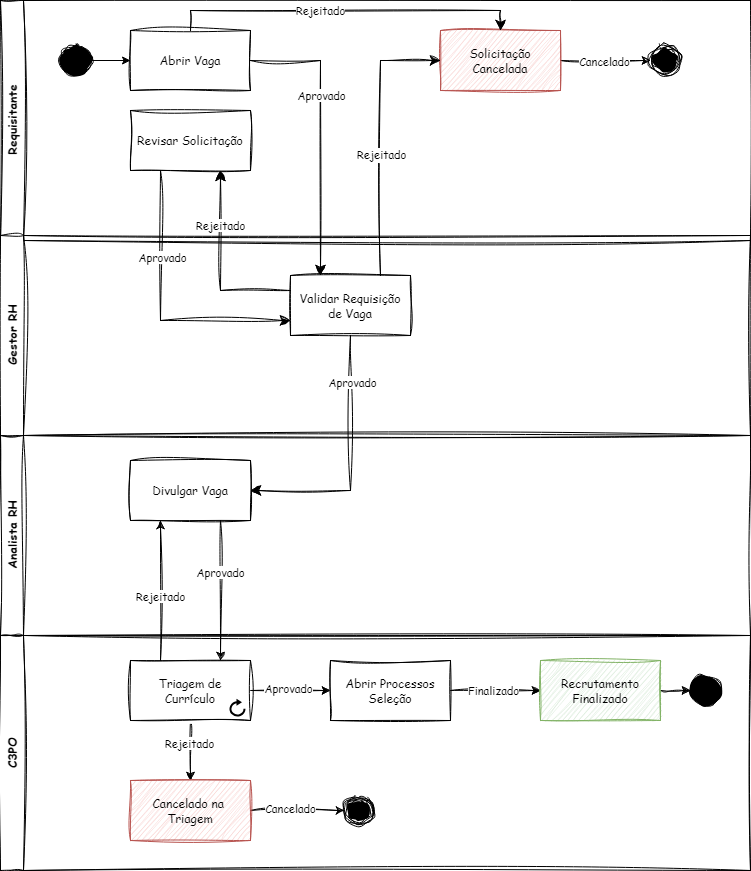

The diagram above was exported from draw.io. Its source (the exported page's mxGraphModel, read from the mxfile embedded in the PNG):
<mxGraphModel dx="746" dy="434" grid="1" gridSize="10" guides="1" tooltips="1" connect="1" arrows="1" fold="1" page="1" pageScale="1" pageWidth="827" pageHeight="1169" math="0" shadow="0">
  <root>
    <mxCell id="0" />
    <mxCell id="1" parent="0" />
    <mxCell id="9" value="Requisitante" style="swimlane;horizontal=0;whiteSpace=wrap;html=1;fontFamily=Comic Sans MS;sketch=1;curveFitting=1;jiggle=2;" parent="1" vertex="1">
      <mxGeometry x="70" y="250" width="750" height="240" as="geometry" />
    </mxCell>
    <mxCell id="2" value="Abrir Vaga" style="rounded=0;whiteSpace=wrap;html=1;sketch=1;curveFitting=1;jiggle=2;fontFamily=Comic Sans MS;" parent="9" vertex="1">
      <mxGeometry x="130" y="30" width="120" height="60" as="geometry" />
    </mxCell>
    <mxCell id="3" value="" style="ellipse;fillColor=strokeColor;html=1;sketch=1;curveFitting=1;jiggle=2;" parent="9" vertex="1">
      <mxGeometry x="60" y="45" width="30" height="30" as="geometry" />
    </mxCell>
    <mxCell id="5" style="edgeStyle=none;html=1;exitX=1;exitY=0.5;exitDx=0;exitDy=0;entryX=0;entryY=0.5;entryDx=0;entryDy=0;" parent="9" source="3" target="2" edge="1">
      <mxGeometry relative="1" as="geometry" />
    </mxCell>
    <mxCell id="21" style="edgeStyle=none;html=1;exitX=1;exitY=0.5;exitDx=0;exitDy=0;entryX=0;entryY=0.5;entryDx=0;entryDy=0;sketch=1;curveFitting=1;jiggle=2;" parent="9" source="20" target="4" edge="1">
      <mxGeometry relative="1" as="geometry" />
    </mxCell>
    <mxCell id="65" value="Cancelado" style="edgeLabel;html=1;align=center;verticalAlign=middle;resizable=0;points=[];fontFamily=Comic Sans MS;" vertex="1" connectable="0" parent="21">
      <mxGeometry x="-0.35" y="-2" relative="1" as="geometry">
        <mxPoint x="14" y="-2" as="offset" />
      </mxGeometry>
    </mxCell>
    <mxCell id="20" value="&lt;span style=&quot;color: rgb(0, 0, 0);&quot;&gt;Solicitação&lt;/span&gt;&lt;div&gt;&lt;span style=&quot;color: rgb(0, 0, 0);&quot;&gt;Cancelada&lt;/span&gt;&lt;/div&gt;" style="rounded=0;whiteSpace=wrap;html=1;sketch=1;curveFitting=1;jiggle=2;fontFamily=Comic Sans MS;fillColor=#f8cecc;strokeColor=#b85450;" parent="9" vertex="1">
      <mxGeometry x="440" y="30" width="120" height="60" as="geometry" />
    </mxCell>
    <mxCell id="4" value="" style="ellipse;html=1;shape=endState;fillColor=strokeColor;sketch=1;curveFitting=1;jiggle=2;" parent="9" vertex="1">
      <mxGeometry x="650" y="45" width="30" height="30" as="geometry" />
    </mxCell>
    <mxCell id="29" value="Revisar Solicitação" style="rounded=0;whiteSpace=wrap;html=1;sketch=1;curveFitting=1;jiggle=2;fontFamily=Comic Sans MS;" parent="9" vertex="1">
      <mxGeometry x="130" y="110" width="120" height="60" as="geometry" />
    </mxCell>
    <mxCell id="39" value="" style="edgeStyle=elbowEdgeStyle;elbow=vertical;endArrow=classic;html=1;curved=0;rounded=0;endSize=8;startSize=8;sketch=1;curveFitting=1;jiggle=2;entryX=0.5;entryY=0;entryDx=0;entryDy=0;exitX=0.5;exitY=0;exitDx=0;exitDy=0;fontFamily=Comic Sans MS;" parent="9" source="2" target="20" edge="1">
      <mxGeometry width="50" height="50" relative="1" as="geometry">
        <mxPoint x="260" y="70" as="sourcePoint" />
        <mxPoint x="330" y="285" as="targetPoint" />
        <Array as="points">
          <mxPoint x="350" y="10" />
        </Array>
      </mxGeometry>
    </mxCell>
    <mxCell id="53" value="&lt;font face=&quot;Comic Sans MS&quot;&gt;Rejeitado&lt;/font&gt;" style="edgeLabel;html=1;align=center;verticalAlign=middle;resizable=0;points=[];" vertex="1" connectable="0" parent="39">
      <mxGeometry x="-0.1505" relative="1" as="geometry">
        <mxPoint as="offset" />
      </mxGeometry>
    </mxCell>
    <mxCell id="10" value="Gestor RH" style="swimlane;horizontal=0;whiteSpace=wrap;html=1;fontFamily=Comic Sans MS;sketch=1;curveFitting=1;jiggle=2;" parent="1" vertex="1">
      <mxGeometry x="70" y="485" width="750" height="200" as="geometry" />
    </mxCell>
    <mxCell id="14" value="Validar Requisição&lt;div&gt;de Vaga&lt;/div&gt;" style="rounded=0;whiteSpace=wrap;html=1;sketch=1;curveFitting=1;jiggle=2;fontFamily=Comic Sans MS;" parent="10" vertex="1">
      <mxGeometry x="290" y="40" width="120" height="60" as="geometry" />
    </mxCell>
    <mxCell id="16" value="Analista RH" style="swimlane;horizontal=0;whiteSpace=wrap;html=1;fontFamily=Comic Sans MS;sketch=1;curveFitting=1;jiggle=2;" parent="1" vertex="1">
      <mxGeometry x="70" y="685" width="750" height="200" as="geometry" />
    </mxCell>
    <mxCell id="18" value="Divulgar Vaga" style="rounded=0;whiteSpace=wrap;html=1;sketch=1;curveFitting=1;jiggle=2;fontFamily=Comic Sans MS;" parent="16" vertex="1">
      <mxGeometry x="130" y="25" width="120" height="60" as="geometry" />
    </mxCell>
    <mxCell id="23" value="" style="edgeStyle=elbowEdgeStyle;elbow=vertical;endArrow=classic;html=1;curved=0;rounded=0;endSize=8;startSize=8;sketch=1;curveFitting=1;jiggle=2;entryX=0.75;entryY=1;entryDx=0;entryDy=0;exitX=0;exitY=0.25;exitDx=0;exitDy=0;" parent="1" source="14" target="29" edge="1">
      <mxGeometry width="50" height="50" relative="1" as="geometry">
        <mxPoint x="270" y="360" as="sourcePoint" />
        <mxPoint x="370" y="320" as="targetPoint" />
        <Array as="points">
          <mxPoint x="330" y="540" />
        </Array>
      </mxGeometry>
    </mxCell>
    <mxCell id="55" value="Rejeitado" style="edgeLabel;html=1;align=center;verticalAlign=middle;resizable=0;points=[];fontFamily=Comic Sans MS;" vertex="1" connectable="0" parent="23">
      <mxGeometry x="0.4281" y="1" relative="1" as="geometry">
        <mxPoint as="offset" />
      </mxGeometry>
    </mxCell>
    <mxCell id="31" value="" style="edgeStyle=elbowEdgeStyle;elbow=vertical;endArrow=classic;html=1;curved=0;rounded=0;endSize=8;startSize=8;sketch=1;curveFitting=1;jiggle=2;entryX=0.25;entryY=0;entryDx=0;entryDy=0;exitX=1;exitY=0.5;exitDx=0;exitDy=0;" parent="1" source="2" target="14" edge="1">
      <mxGeometry width="50" height="50" relative="1" as="geometry">
        <mxPoint x="370" y="550" as="sourcePoint" />
        <mxPoint x="270" y="430" as="targetPoint" />
        <Array as="points">
          <mxPoint x="400" y="310" />
        </Array>
      </mxGeometry>
    </mxCell>
    <mxCell id="52" value="Aprovado" style="edgeLabel;html=1;align=center;verticalAlign=middle;resizable=0;points=[];fontFamily=Comic Sans MS;" vertex="1" connectable="0" parent="31">
      <mxGeometry x="-0.2702" relative="1" as="geometry">
        <mxPoint as="offset" />
      </mxGeometry>
    </mxCell>
    <mxCell id="33" value="" style="edgeStyle=elbowEdgeStyle;elbow=vertical;endArrow=classic;html=1;curved=0;rounded=0;endSize=8;startSize=8;sketch=1;curveFitting=1;jiggle=2;exitX=0.75;exitY=0;exitDx=0;exitDy=0;" parent="1" source="14" target="20" edge="1">
      <mxGeometry width="50" height="50" relative="1" as="geometry">
        <mxPoint x="330" y="320" as="sourcePoint" />
        <mxPoint x="470" y="290" as="targetPoint" />
        <Array as="points">
          <mxPoint x="470" y="310" />
        </Array>
      </mxGeometry>
    </mxCell>
    <mxCell id="54" value="&lt;font face=&quot;Comic Sans MS&quot;&gt;Rejeitado&lt;/font&gt;" style="edgeLabel;html=1;align=center;verticalAlign=middle;resizable=0;points=[];" vertex="1" connectable="0" parent="33">
      <mxGeometry x="-0.1176" relative="1" as="geometry">
        <mxPoint as="offset" />
      </mxGeometry>
    </mxCell>
    <mxCell id="37" value="" style="edgeStyle=elbowEdgeStyle;elbow=vertical;endArrow=classic;html=1;curved=0;rounded=0;endSize=8;startSize=8;sketch=1;curveFitting=1;jiggle=2;exitX=0.5;exitY=1;exitDx=0;exitDy=0;entryX=1;entryY=0.5;entryDx=0;entryDy=0;" parent="1" source="14" target="18" edge="1">
      <mxGeometry width="50" height="50" relative="1" as="geometry">
        <mxPoint x="330" y="320" as="sourcePoint" />
        <mxPoint x="390" y="640" as="targetPoint" />
        <Array as="points">
          <mxPoint x="450" y="740" />
        </Array>
      </mxGeometry>
    </mxCell>
    <mxCell id="57" value="Aprovado" style="edgeLabel;html=1;align=center;verticalAlign=middle;resizable=0;points=[];fontFamily=Comic Sans MS;" vertex="1" connectable="0" parent="37">
      <mxGeometry x="-0.6392" y="1" relative="1" as="geometry">
        <mxPoint as="offset" />
      </mxGeometry>
    </mxCell>
    <mxCell id="38" value="" style="edgeStyle=elbowEdgeStyle;elbow=vertical;endArrow=classic;html=1;curved=0;rounded=0;endSize=8;startSize=8;sketch=1;curveFitting=1;jiggle=2;exitX=0.25;exitY=1;exitDx=0;exitDy=0;entryX=0;entryY=0.75;entryDx=0;entryDy=0;" parent="1" source="29" target="14" edge="1">
      <mxGeometry width="50" height="50" relative="1" as="geometry">
        <mxPoint x="370" y="550" as="sourcePoint" />
        <mxPoint x="300" y="430" as="targetPoint" />
        <Array as="points">
          <mxPoint x="230" y="570" />
        </Array>
      </mxGeometry>
    </mxCell>
    <mxCell id="56" value="Aprovado" style="edgeLabel;html=1;align=center;verticalAlign=middle;resizable=0;points=[];fontFamily=Comic Sans MS;" vertex="1" connectable="0" parent="38">
      <mxGeometry x="-0.3833" y="1" relative="1" as="geometry">
        <mxPoint as="offset" />
      </mxGeometry>
    </mxCell>
    <mxCell id="40" value="C3PO" style="swimlane;horizontal=0;whiteSpace=wrap;html=1;fontFamily=Comic Sans MS;sketch=1;curveFitting=1;jiggle=2;" parent="1" vertex="1">
      <mxGeometry x="70" y="885" width="750" height="235" as="geometry" />
    </mxCell>
    <mxCell id="46" style="edgeStyle=none;html=1;entryX=0;entryY=0.5;entryDx=0;entryDy=0;sketch=1;curveFitting=1;jiggle=2;" parent="40" source="41" target="45" edge="1">
      <mxGeometry relative="1" as="geometry" />
    </mxCell>
    <mxCell id="61" value="Aprovado" style="edgeLabel;html=1;align=center;verticalAlign=middle;resizable=0;points=[];fontFamily=Comic Sans MS;" vertex="1" connectable="0" parent="46">
      <mxGeometry x="-0.0833" y="3" relative="1" as="geometry">
        <mxPoint as="offset" />
      </mxGeometry>
    </mxCell>
    <mxCell id="48" style="edgeStyle=none;html=1;exitX=0.5;exitY=1;exitDx=0;exitDy=0;entryX=0.5;entryY=0;entryDx=0;entryDy=0;sketch=1;curveFitting=1;jiggle=2;" edge="1" parent="40" source="41" target="47">
      <mxGeometry relative="1" as="geometry" />
    </mxCell>
    <mxCell id="60" value="Rejeitado" style="edgeLabel;html=1;align=center;verticalAlign=middle;resizable=0;points=[];fontFamily=Comic Sans MS;" vertex="1" connectable="0" parent="48">
      <mxGeometry x="-0.2667" y="-2" relative="1" as="geometry">
        <mxPoint as="offset" />
      </mxGeometry>
    </mxCell>
    <mxCell id="41" value="Triagem de&lt;div&gt;Currículo&lt;/div&gt;" style="rounded=0;whiteSpace=wrap;html=1;sketch=1;curveFitting=1;jiggle=2;fontFamily=Comic Sans MS;" parent="40" vertex="1">
      <mxGeometry x="130" y="25" width="120" height="60" as="geometry" />
    </mxCell>
    <mxCell id="44" value="" style="html=1;verticalLabelPosition=bottom;align=center;labelBackgroundColor=#ffffff;verticalAlign=top;strokeWidth=2;strokeColor=light-dark(#000000,#32A0FF);shadow=0;dashed=0;shape=mxgraph.ios7.icons.reload;" parent="40" vertex="1">
      <mxGeometry x="230" y="65" width="14" height="15" as="geometry" />
    </mxCell>
    <mxCell id="67" style="edgeStyle=none;html=1;entryX=0;entryY=0.5;entryDx=0;entryDy=0;sketch=1;curveFitting=1;jiggle=2;" edge="1" parent="40" source="45" target="66">
      <mxGeometry relative="1" as="geometry" />
    </mxCell>
    <mxCell id="68" value="Finalizado" style="edgeLabel;html=1;align=center;verticalAlign=middle;resizable=0;points=[];fontFamily=Comic Sans MS;" vertex="1" connectable="0" parent="67">
      <mxGeometry x="-0.36" y="3" relative="1" as="geometry">
        <mxPoint x="13" y="2" as="offset" />
      </mxGeometry>
    </mxCell>
    <mxCell id="45" value="Abrir Processos&lt;div&gt;Seleção&lt;/div&gt;" style="rounded=0;whiteSpace=wrap;html=1;sketch=1;curveFitting=1;jiggle=2;fontFamily=Comic Sans MS;" parent="40" vertex="1">
      <mxGeometry x="330" y="25" width="120" height="60" as="geometry" />
    </mxCell>
    <mxCell id="50" style="edgeStyle=none;html=1;entryX=0;entryY=0.5;entryDx=0;entryDy=0;sketch=1;curveFitting=1;jiggle=2;" edge="1" parent="40" source="47" target="49">
      <mxGeometry relative="1" as="geometry" />
    </mxCell>
    <mxCell id="64" value="Cancelado" style="edgeLabel;html=1;align=center;verticalAlign=middle;resizable=0;points=[];fontFamily=Comic Sans MS;" vertex="1" connectable="0" parent="50">
      <mxGeometry x="-0.1733" y="3" relative="1" as="geometry">
        <mxPoint as="offset" />
      </mxGeometry>
    </mxCell>
    <mxCell id="47" value="Cancelado na&amp;nbsp;&lt;div&gt;Triagem&lt;/div&gt;" style="rounded=0;whiteSpace=wrap;html=1;sketch=1;curveFitting=1;jiggle=2;fontFamily=Comic Sans MS;fillColor=#f8cecc;strokeColor=#b85450;" vertex="1" parent="40">
      <mxGeometry x="130" y="145" width="120" height="60" as="geometry" />
    </mxCell>
    <mxCell id="49" value="" style="ellipse;html=1;shape=endState;fillColor=strokeColor;sketch=1;curveFitting=1;jiggle=2;" vertex="1" parent="40">
      <mxGeometry x="344" y="160" width="30" height="30" as="geometry" />
    </mxCell>
    <mxCell id="70" style="edgeStyle=none;html=1;entryX=0;entryY=0.5;entryDx=0;entryDy=0;sketch=1;curveFitting=1;jiggle=2;" edge="1" parent="40" source="66" target="69">
      <mxGeometry relative="1" as="geometry" />
    </mxCell>
    <mxCell id="66" value="Recrutamento&lt;div&gt;Finalizado&lt;/div&gt;" style="rounded=0;whiteSpace=wrap;html=1;sketch=1;curveFitting=1;jiggle=2;fontFamily=Comic Sans MS;fillColor=#d5e8d4;strokeColor=#82b366;" vertex="1" parent="40">
      <mxGeometry x="540" y="25" width="120" height="60" as="geometry" />
    </mxCell>
    <mxCell id="69" value="" style="ellipse;fillColor=strokeColor;html=1;sketch=1;curveFitting=1;jiggle=2;" vertex="1" parent="40">
      <mxGeometry x="690" y="40" width="30" height="30" as="geometry" />
    </mxCell>
    <mxCell id="42" style="edgeStyle=none;html=1;sketch=1;curveFitting=1;jiggle=2;exitX=0.75;exitY=1;exitDx=0;exitDy=0;entryX=0.75;entryY=0;entryDx=0;entryDy=0;" parent="1" source="18" target="41" edge="1">
      <mxGeometry relative="1" as="geometry" />
    </mxCell>
    <mxCell id="58" value="Aprovado" style="edgeLabel;html=1;align=center;verticalAlign=middle;resizable=0;points=[];fontFamily=Comic Sans MS;" vertex="1" connectable="0" parent="42">
      <mxGeometry x="-0.2714" y="-1" relative="1" as="geometry">
        <mxPoint as="offset" />
      </mxGeometry>
    </mxCell>
    <mxCell id="43" style="edgeStyle=none;html=1;exitX=0.25;exitY=0;exitDx=0;exitDy=0;entryX=0.25;entryY=1;entryDx=0;entryDy=0;sketch=1;curveFitting=1;jiggle=2;" parent="1" source="41" target="18" edge="1">
      <mxGeometry relative="1" as="geometry" />
    </mxCell>
    <mxCell id="59" value="Rejeitado" style="edgeLabel;html=1;align=center;verticalAlign=middle;resizable=0;points=[];fontFamily=Comic Sans MS;" vertex="1" connectable="0" parent="43">
      <mxGeometry x="-0.0714" y="1" relative="1" as="geometry">
        <mxPoint as="offset" />
      </mxGeometry>
    </mxCell>
  </root>
</mxGraphModel>